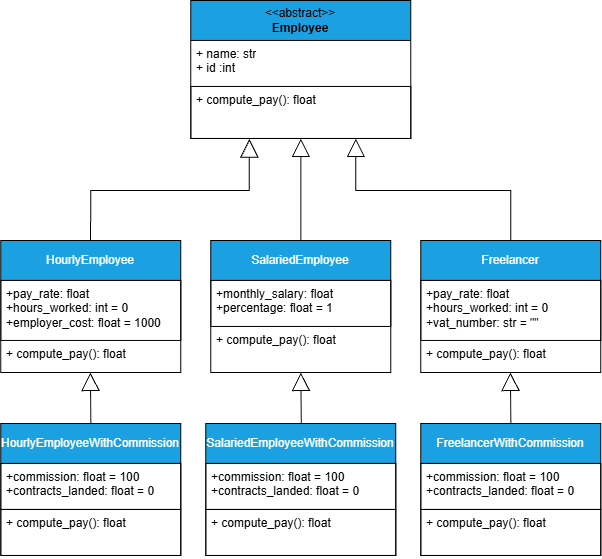

The diagram above was exported from draw.io. Its source (the exported page's mxGraphModel, read from the mxfile embedded in the PNG):
<mxGraphModel dx="1585" dy="865" grid="1" gridSize="10" guides="1" tooltips="1" connect="1" arrows="1" fold="1" page="1" pageScale="1" pageWidth="827" pageHeight="1169" math="0" shadow="0">
  <root>
    <mxCell id="0" />
    <mxCell id="1" parent="0" />
    <mxCell id="YutDMjsp3LQk1idgjCbq-1" parent="1" style="swimlane;fontStyle=0;childLayout=stackLayout;horizontal=1;startSize=40;horizontalStack=0;resizeParent=1;resizeParentMax=0;resizeLast=0;collapsible=1;marginBottom=0;whiteSpace=wrap;html=1;fillColor=#1ba1e2;fontColor=light-dark(#000000, #121212);strokeColor=default;" value="&lt;div&gt;&amp;lt;&amp;lt;abstract&amp;gt;&amp;gt;&lt;/div&gt;&lt;b&gt;Employee&lt;/b&gt;" vertex="1">
      <mxGeometry height="138" width="220" x="270" y="30" as="geometry" />
    </mxCell>
    <mxCell id="YutDMjsp3LQk1idgjCbq-2" parent="YutDMjsp3LQk1idgjCbq-1" style="text;align=left;verticalAlign=top;spacingLeft=4;spacingRight=4;overflow=hidden;rotatable=0;points=[[0,0.5],[1,0.5]];portConstraint=eastwest;whiteSpace=wrap;html=1;" value="+ name: str&lt;div&gt;+ id :int&lt;/div&gt;" vertex="1">
      <mxGeometry height="46" width="220" y="40" as="geometry" />
    </mxCell>
    <mxCell id="YutDMjsp3LQk1idgjCbq-3" parent="YutDMjsp3LQk1idgjCbq-1" style="text;align=left;verticalAlign=top;spacingLeft=4;spacingRight=4;overflow=hidden;rotatable=0;points=[[0,0.5],[1,0.5]];portConstraint=eastwest;whiteSpace=wrap;html=1;strokeColor=default;" value="+ compute_pay(): float" vertex="1">
      <mxGeometry height="52" width="220" y="86" as="geometry" />
    </mxCell>
    <mxCell id="YutDMjsp3LQk1idgjCbq-5" parent="1" style="swimlane;fontStyle=0;childLayout=stackLayout;horizontal=1;startSize=40;horizontalStack=0;resizeParent=1;resizeParentMax=0;resizeLast=0;collapsible=1;marginBottom=0;whiteSpace=wrap;html=1;fillColor=#1ba1e2;fontColor=#ffffff;strokeColor=default;" value="HourlyEmployee" vertex="1">
      <mxGeometry height="132" width="180" x="80" y="270" as="geometry" />
    </mxCell>
    <mxCell id="YutDMjsp3LQk1idgjCbq-6" parent="YutDMjsp3LQk1idgjCbq-5" style="text;align=left;verticalAlign=top;spacingLeft=4;spacingRight=4;overflow=hidden;rotatable=0;points=[[0,0.5],[1,0.5]];portConstraint=eastwest;whiteSpace=wrap;html=1;strokeColor=default;" value="&lt;div&gt;+pay_rate: float&lt;/div&gt;&lt;div&gt;+hours_worked: int = 0&lt;/div&gt;&lt;div&gt;+employer_cost: float = 1000&lt;/div&gt;" vertex="1">
      <mxGeometry height="60" width="180" y="40" as="geometry" />
    </mxCell>
    <mxCell id="YutDMjsp3LQk1idgjCbq-7" parent="YutDMjsp3LQk1idgjCbq-5" style="text;align=left;verticalAlign=top;spacingLeft=4;spacingRight=4;overflow=hidden;rotatable=0;points=[[0,0.5],[1,0.5]];portConstraint=eastwest;whiteSpace=wrap;html=1;" value="+ compute_pay(): float" vertex="1">
      <mxGeometry height="32" width="180" y="100" as="geometry" />
    </mxCell>
    <mxCell id="YutDMjsp3LQk1idgjCbq-8" parent="1" style="swimlane;fontStyle=0;childLayout=stackLayout;horizontal=1;startSize=40;horizontalStack=0;resizeParent=1;resizeParentMax=0;resizeLast=0;collapsible=1;marginBottom=0;whiteSpace=wrap;html=1;fillColor=#1ba1e2;fontColor=light-dark(#FFFFFF,#000000);strokeColor=default;" value="SalariedEmployee" vertex="1">
      <mxGeometry height="132" width="180" x="290" y="270" as="geometry" />
    </mxCell>
    <mxCell id="YutDMjsp3LQk1idgjCbq-9" parent="YutDMjsp3LQk1idgjCbq-8" style="text;align=left;verticalAlign=top;spacingLeft=4;spacingRight=4;overflow=hidden;rotatable=0;points=[[0,0.5],[1,0.5]];portConstraint=eastwest;whiteSpace=wrap;html=1;strokeColor=default;" value="&lt;div&gt;+monthly_salary: float&lt;/div&gt;&lt;div&gt;+percentage: float = 1&lt;/div&gt;" vertex="1">
      <mxGeometry height="46" width="180" y="40" as="geometry" />
    </mxCell>
    <mxCell id="YutDMjsp3LQk1idgjCbq-10" parent="YutDMjsp3LQk1idgjCbq-8" style="text;align=left;verticalAlign=top;spacingLeft=4;spacingRight=4;overflow=hidden;rotatable=0;points=[[0,0.5],[1,0.5]];portConstraint=eastwest;whiteSpace=wrap;html=1;" value="+ compute_pay(): float" vertex="1">
      <mxGeometry height="46" width="180" y="86" as="geometry" />
    </mxCell>
    <mxCell id="YutDMjsp3LQk1idgjCbq-11" parent="1" style="swimlane;fontStyle=0;childLayout=stackLayout;horizontal=1;startSize=40;horizontalStack=0;resizeParent=1;resizeParentMax=0;resizeLast=0;collapsible=1;marginBottom=0;whiteSpace=wrap;html=1;fillColor=#1ba1e2;fontColor=#ffffff;strokeColor=default;" value="Freelancer" vertex="1">
      <mxGeometry height="132" width="180" x="500" y="270" as="geometry">
        <mxRectangle height="40" width="100" x="500" y="270" as="alternateBounds" />
      </mxGeometry>
    </mxCell>
    <mxCell id="YutDMjsp3LQk1idgjCbq-12" parent="YutDMjsp3LQk1idgjCbq-11" style="text;align=left;verticalAlign=top;spacingLeft=4;spacingRight=4;overflow=hidden;rotatable=0;points=[[0,0.5],[1,0.5]];portConstraint=eastwest;whiteSpace=wrap;html=1;strokeColor=default;" value="&lt;div&gt;+pay_rate: float&lt;/div&gt;&lt;div&gt;+hours_worked: int = 0&lt;/div&gt;&lt;div&gt;+vat_number: str = &quot;&quot;&lt;/div&gt;" vertex="1">
      <mxGeometry height="60" width="180" y="40" as="geometry" />
    </mxCell>
    <mxCell id="YutDMjsp3LQk1idgjCbq-13" parent="YutDMjsp3LQk1idgjCbq-11" style="text;align=left;verticalAlign=top;spacingLeft=4;spacingRight=4;overflow=hidden;rotatable=0;points=[[0,0.5],[1,0.5]];portConstraint=eastwest;whiteSpace=wrap;html=1;" value="+ compute_pay(): float" vertex="1">
      <mxGeometry height="32" width="180" y="100" as="geometry" />
    </mxCell>
    <mxCell id="YutDMjsp3LQk1idgjCbq-17" edge="1" parent="1" source="YutDMjsp3LQk1idgjCbq-8" style="endArrow=block;endSize=16;endFill=0;html=1;rounded=0;entryX=0.5;entryY=1;entryDx=0;entryDy=0;exitX=0.5;exitY=0;exitDx=0;exitDy=0;" target="YutDMjsp3LQk1idgjCbq-1" value="">
      <mxGeometry relative="1" width="160" x="-1" y="-22" as="geometry">
        <mxPoint x="-10" y="-2" as="offset" />
        <mxPoint x="380" y="230" as="sourcePoint" />
        <mxPoint x="560" y="240" as="targetPoint" />
      </mxGeometry>
    </mxCell>
    <mxCell id="YutDMjsp3LQk1idgjCbq-19" edge="1" parent="1" style="endArrow=block;endSize=16;endFill=0;html=1;rounded=0;exitX=0.5;exitY=0;exitDx=0;exitDy=0;entryX=0.266;entryY=1.011;entryDx=0;entryDy=0;entryPerimeter=0;" target="YutDMjsp3LQk1idgjCbq-3" value="">
      <mxGeometry relative="1" width="160" x="-1" y="-22" as="geometry">
        <mxPoint x="-10" y="-2" as="offset" />
        <Array as="points">
          <mxPoint x="170" y="220" />
          <mxPoint x="328.52" y="220" />
        </Array>
        <mxPoint x="169.64" y="270" as="sourcePoint" />
        <mxPoint x="325" y="220" as="targetPoint" />
      </mxGeometry>
    </mxCell>
    <mxCell id="YutDMjsp3LQk1idgjCbq-20" edge="1" parent="1" source="YutDMjsp3LQk1idgjCbq-11" style="endArrow=block;endSize=16;endFill=0;html=1;rounded=0;entryX=0.75;entryY=1;entryDx=0;entryDy=0;exitX=0.5;exitY=0;exitDx=0;exitDy=0;" target="YutDMjsp3LQk1idgjCbq-1" value="">
      <mxGeometry relative="1" width="160" x="-1" y="-22" as="geometry">
        <mxPoint x="-10" y="-2" as="offset" />
        <Array as="points">
          <mxPoint x="590" y="220" />
          <mxPoint x="435" y="220" />
        </Array>
        <mxPoint x="540" y="282" as="sourcePoint" />
        <mxPoint x="540" y="180" as="targetPoint" />
      </mxGeometry>
    </mxCell>
    <mxCell id="YutDMjsp3LQk1idgjCbq-21" parent="1" style="swimlane;fontStyle=0;childLayout=stackLayout;horizontal=1;startSize=40;horizontalStack=0;resizeParent=1;resizeParentMax=0;resizeLast=0;collapsible=1;marginBottom=0;whiteSpace=wrap;html=1;fillColor=#1ba1e2;fontColor=#ffffff;strokeColor=default;" value="HourlyEmployeeWithCommission" vertex="1">
      <mxGeometry height="132" width="180" x="80" y="453" as="geometry" />
    </mxCell>
    <mxCell id="YutDMjsp3LQk1idgjCbq-22" parent="YutDMjsp3LQk1idgjCbq-21" style="text;align=left;verticalAlign=top;spacingLeft=4;spacingRight=4;overflow=hidden;rotatable=0;points=[[0,0.5],[1,0.5]];portConstraint=eastwest;whiteSpace=wrap;html=1;strokeColor=default;" value="&lt;div&gt;+commission: float = 100&lt;/div&gt;&lt;div&gt;+contracts_landed: float = 0&lt;/div&gt;&lt;div&gt;&lt;br&gt;&lt;/div&gt;" vertex="1">
      <mxGeometry height="46" width="180" y="40" as="geometry" />
    </mxCell>
    <mxCell id="YutDMjsp3LQk1idgjCbq-23" parent="YutDMjsp3LQk1idgjCbq-21" style="text;align=left;verticalAlign=top;spacingLeft=4;spacingRight=4;overflow=hidden;rotatable=0;points=[[0,0.5],[1,0.5]];portConstraint=eastwest;whiteSpace=wrap;html=1;strokeColor=default;" value="+ compute_pay(): float" vertex="1">
      <mxGeometry height="46" width="180" y="86" as="geometry" />
    </mxCell>
    <mxCell id="YutDMjsp3LQk1idgjCbq-24" parent="1" style="swimlane;fontStyle=0;childLayout=stackLayout;horizontal=1;startSize=40;horizontalStack=0;resizeParent=1;resizeParentMax=0;resizeLast=0;collapsible=1;marginBottom=0;whiteSpace=wrap;html=1;fillColor=#1ba1e2;fontColor=#ffffff;strokeColor=default;" value="SalariedEmployeeWithCommission" vertex="1">
      <mxGeometry height="132" width="190" x="285" y="453" as="geometry" />
    </mxCell>
    <mxCell id="YutDMjsp3LQk1idgjCbq-25" parent="YutDMjsp3LQk1idgjCbq-24" style="text;align=left;verticalAlign=top;spacingLeft=4;spacingRight=4;overflow=hidden;rotatable=0;points=[[0,0.5],[1,0.5]];portConstraint=eastwest;whiteSpace=wrap;html=1;strokeColor=default;" value="&lt;div&gt;+commission: float = 100&lt;/div&gt;&lt;div&gt;+contracts_landed: float = 0&lt;/div&gt;&lt;div&gt;&lt;br&gt;&lt;/div&gt;" vertex="1">
      <mxGeometry height="46" width="190" y="40" as="geometry" />
    </mxCell>
    <mxCell id="YutDMjsp3LQk1idgjCbq-26" parent="YutDMjsp3LQk1idgjCbq-24" style="text;align=left;verticalAlign=top;spacingLeft=4;spacingRight=4;overflow=hidden;rotatable=0;points=[[0,0.5],[1,0.5]];portConstraint=eastwest;whiteSpace=wrap;html=1;strokeColor=default;" value="+ compute_pay(): float" vertex="1">
      <mxGeometry height="46" width="190" y="86" as="geometry" />
    </mxCell>
    <mxCell id="YutDMjsp3LQk1idgjCbq-27" parent="1" style="swimlane;fontStyle=0;childLayout=stackLayout;horizontal=1;startSize=40;horizontalStack=0;resizeParent=1;resizeParentMax=0;resizeLast=0;collapsible=1;marginBottom=0;whiteSpace=wrap;html=1;fillColor=#1ba1e2;fontColor=#ffffff;strokeColor=default;" value="&lt;span style=&quot;color: light-dark(rgb(255, 255, 255), rgb(0, 0, 0));&quot;&gt;FreelancerWithCommission&lt;/span&gt;" vertex="1">
      <mxGeometry height="132" width="180" x="500" y="453" as="geometry" />
    </mxCell>
    <mxCell id="YutDMjsp3LQk1idgjCbq-28" parent="YutDMjsp3LQk1idgjCbq-27" style="text;align=left;verticalAlign=top;spacingLeft=4;spacingRight=4;overflow=hidden;rotatable=0;points=[[0,0.5],[1,0.5]];portConstraint=eastwest;whiteSpace=wrap;html=1;strokeColor=default;" value="&lt;div&gt;+commission: float = 100&lt;/div&gt;&lt;div&gt;+contracts_landed: float = 0&lt;/div&gt;&lt;div&gt;&lt;br&gt;&lt;/div&gt;" vertex="1">
      <mxGeometry height="46" width="180" y="40" as="geometry" />
    </mxCell>
    <mxCell id="YutDMjsp3LQk1idgjCbq-29" parent="YutDMjsp3LQk1idgjCbq-27" style="text;align=left;verticalAlign=top;spacingLeft=4;spacingRight=4;overflow=hidden;rotatable=0;points=[[0,0.5],[1,0.5]];portConstraint=eastwest;whiteSpace=wrap;html=1;strokeColor=default;" value="+ compute_pay(): float" vertex="1">
      <mxGeometry height="46" width="180" y="86" as="geometry" />
    </mxCell>
    <mxCell id="YutDMjsp3LQk1idgjCbq-30" edge="1" parent="1" source="YutDMjsp3LQk1idgjCbq-21" style="endArrow=block;endSize=16;endFill=0;html=1;rounded=0;entryX=0.5;entryY=1;entryDx=0;entryDy=0;exitX=0.5;exitY=0;exitDx=0;exitDy=0;" value="">
      <mxGeometry relative="1" width="160" x="-1" y="-22" as="geometry">
        <mxPoint x="-10" y="-2" as="offset" />
        <mxPoint x="169.55" y="504" as="sourcePoint" />
        <mxPoint x="169.55" y="402" as="targetPoint" />
      </mxGeometry>
    </mxCell>
    <mxCell id="YutDMjsp3LQk1idgjCbq-31" edge="1" parent="1" style="endArrow=block;endSize=16;endFill=0;html=1;rounded=0;entryX=0.5;entryY=1;entryDx=0;entryDy=0;exitX=0.5;exitY=0;exitDx=0;exitDy=0;" value="">
      <mxGeometry relative="1" width="160" x="-1" y="-22" as="geometry">
        <mxPoint x="-10" y="-2" as="offset" />
        <mxPoint x="380.45" y="453" as="sourcePoint" />
        <mxPoint x="380" y="402" as="targetPoint" />
      </mxGeometry>
    </mxCell>
    <mxCell id="YutDMjsp3LQk1idgjCbq-32" edge="1" parent="1" style="endArrow=block;endSize=16;endFill=0;html=1;rounded=0;entryX=0.5;entryY=1;entryDx=0;entryDy=0;exitX=0.5;exitY=0;exitDx=0;exitDy=0;" value="">
      <mxGeometry relative="1" width="160" x="-1" y="-22" as="geometry">
        <mxPoint x="-10" y="-2" as="offset" />
        <mxPoint x="590" y="453" as="sourcePoint" />
        <mxPoint x="589.55" y="402" as="targetPoint" />
      </mxGeometry>
    </mxCell>
  </root>
</mxGraphModel>